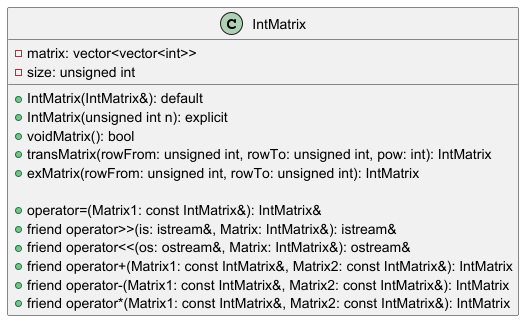

The diagram above was rendered by PlantUML. Its source (embedded in the PNG):
@startuml IntMatrix_UML

class IntMatrix {
  - matrix: vector<vector<int>>
  - size: unsigned int

  + IntMatrix(IntMatrix&): default
  + IntMatrix(unsigned int n): explicit
  + voidMatrix(): bool
  + transMatrix(rowFrom: unsigned int, rowTo: unsigned int, pow: int): IntMatrix
  + exMatrix(rowFrom: unsigned int, rowTo: unsigned int): IntMatrix

  + operator=(Matrix1: const IntMatrix&): IntMatrix&
  + friend operator>>(is: istream&, Matrix: IntMatrix&): istream&
  + friend operator<<(os: ostream&, Matrix: IntMatrix&): ostream&
  + friend operator+(Matrix1: const IntMatrix&, Matrix2: const IntMatrix&): IntMatrix
  + friend operator-(Matrix1: const IntMatrix&, Matrix2: const IntMatrix&): IntMatrix
  + friend operator*(Matrix1: const IntMatrix&, Matrix2: const IntMatrix&): IntMatrix
}

@enduml